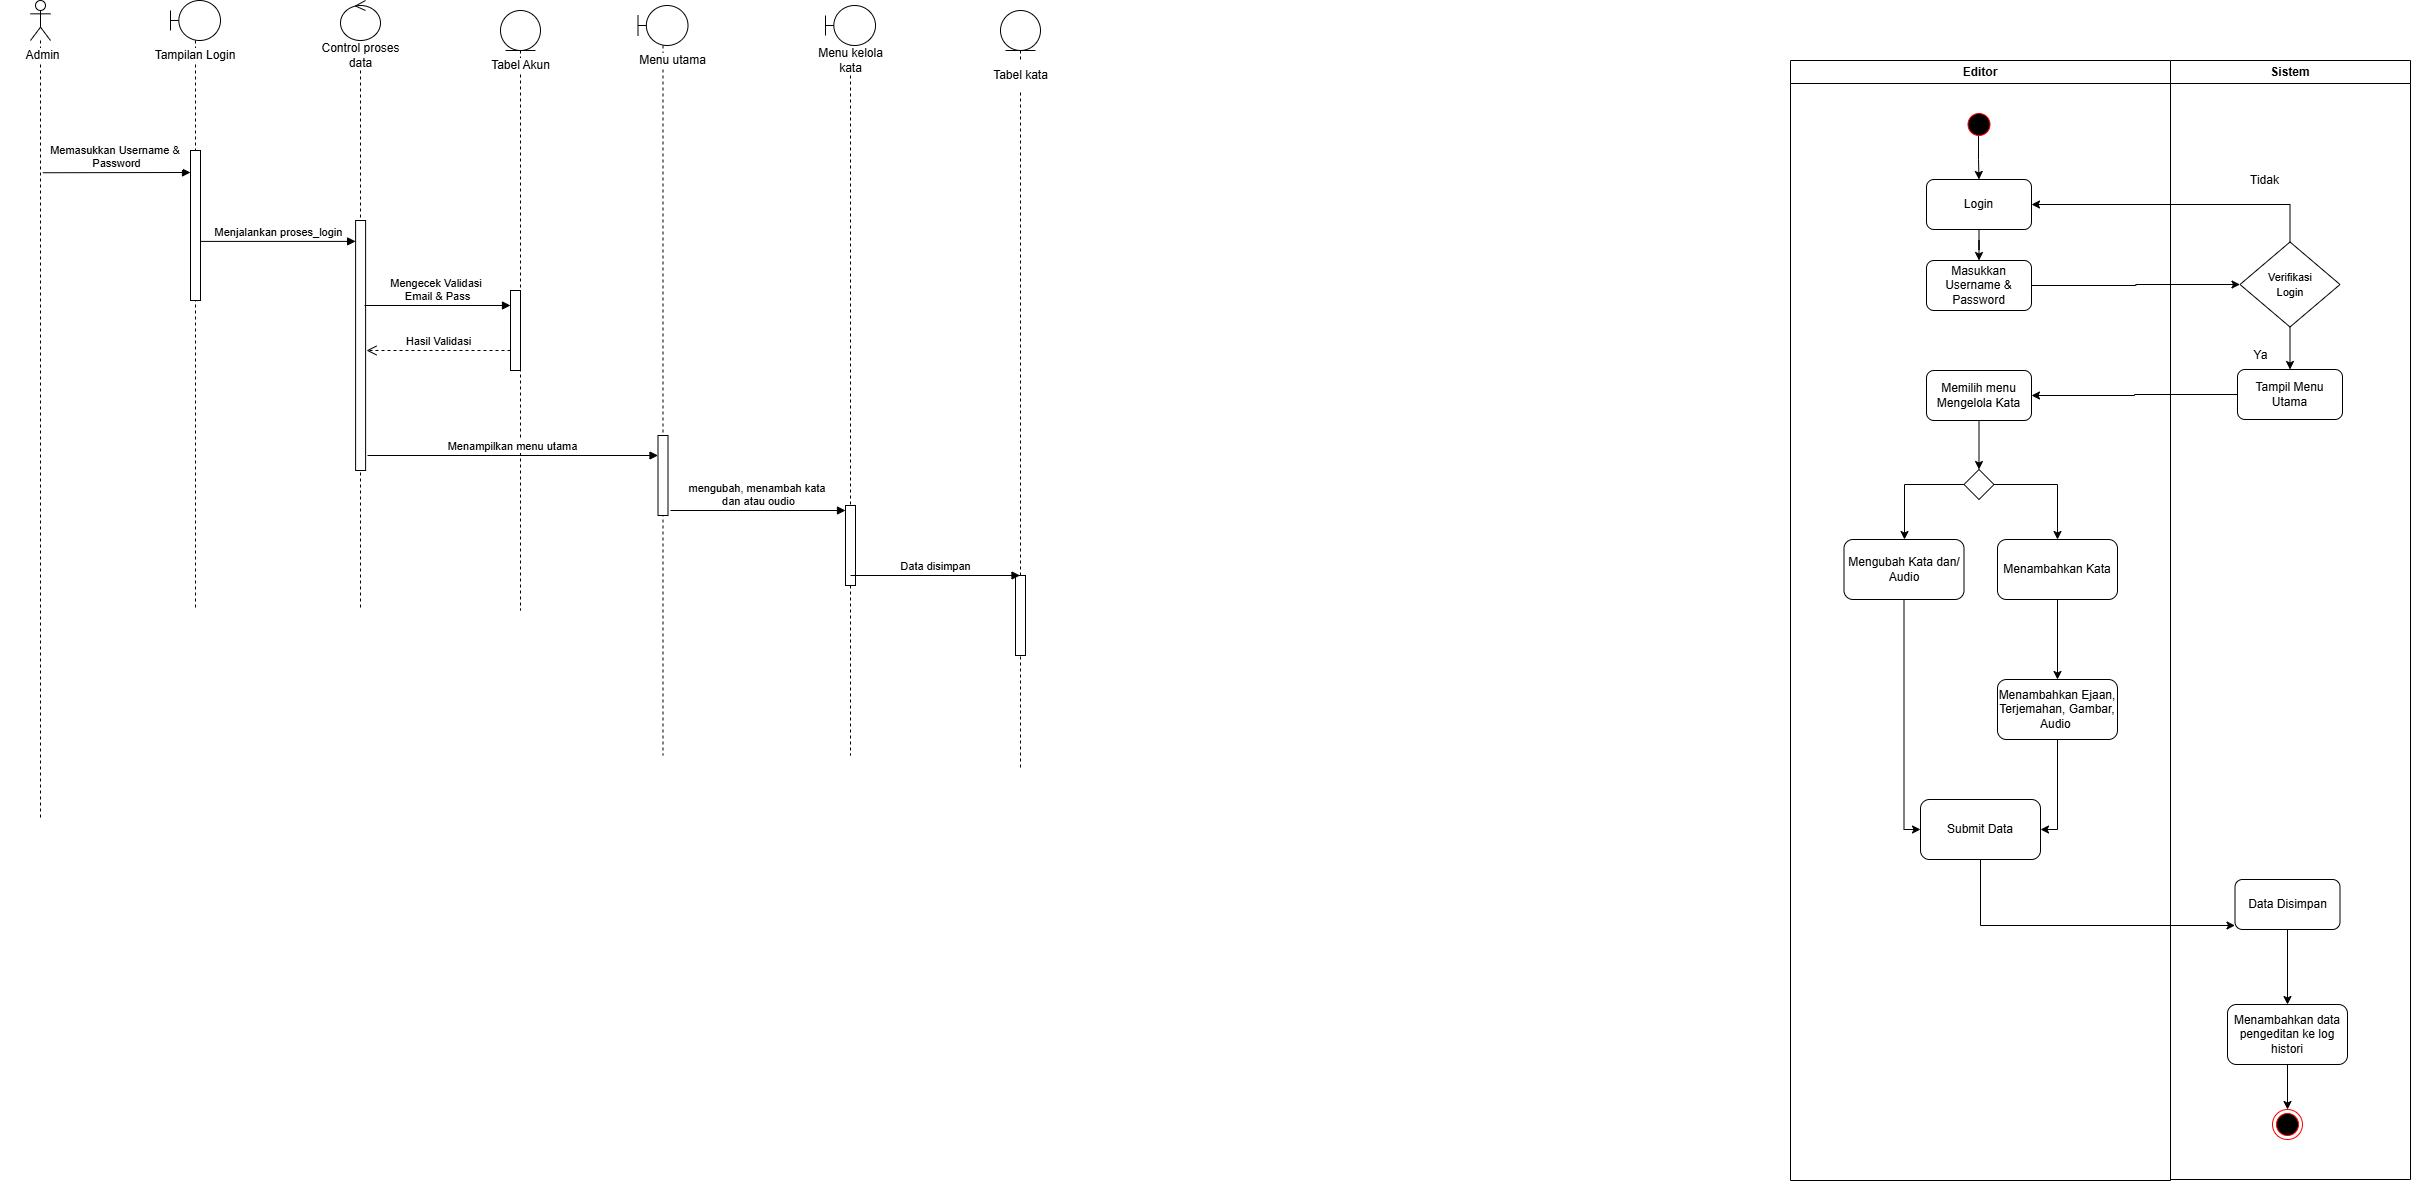

The diagram above was exported from draw.io. Its source (the exported page's mxGraphModel, read from the mxfile embedded in the PNG):
<mxGraphModel dx="1026" dy="455" grid="1" gridSize="10" guides="1" tooltips="1" connect="1" arrows="1" fold="1" page="1" pageScale="1" pageWidth="850" pageHeight="1100" math="0" shadow="0">
  <root>
    <mxCell id="0" />
    <mxCell id="1" parent="0" />
    <mxCell id="TmX8asGsmopslghGhhpw-62" value="" style="shape=umlLifeline;perimeter=lifelinePerimeter;whiteSpace=wrap;html=1;container=1;dropTarget=0;collapsible=0;recursiveResize=0;outlineConnect=0;portConstraint=eastwest;newEdgeStyle={&quot;curved&quot;:0,&quot;rounded&quot;:0};participant=umlActor;" parent="1" vertex="1">
      <mxGeometry x="380" y="80" width="20" height="820" as="geometry" />
    </mxCell>
    <mxCell id="TmX8asGsmopslghGhhpw-63" value="Admin" style="text;html=1;align=center;verticalAlign=middle;whiteSpace=wrap;rounded=0;labelBackgroundColor=default;" parent="1" vertex="1">
      <mxGeometry x="350" y="120" width="85" height="30" as="geometry" />
    </mxCell>
    <mxCell id="TmX8asGsmopslghGhhpw-64" value="" style="shape=umlLifeline;perimeter=lifelinePerimeter;whiteSpace=wrap;html=1;container=1;dropTarget=0;collapsible=0;recursiveResize=0;outlineConnect=0;portConstraint=eastwest;newEdgeStyle={&quot;curved&quot;:0,&quot;rounded&quot;:0};participant=umlBoundary;" parent="1" vertex="1">
      <mxGeometry x="520" y="80" width="50" height="610" as="geometry" />
    </mxCell>
    <mxCell id="TmX8asGsmopslghGhhpw-65" value="" style="html=1;points=[[0,0,0,0,5],[0,1,0,0,-5],[1,0,0,0,5],[1,1,0,0,-5]];perimeter=orthogonalPerimeter;outlineConnect=0;targetShapes=umlLifeline;portConstraint=eastwest;newEdgeStyle={&quot;curved&quot;:0,&quot;rounded&quot;:0};" parent="TmX8asGsmopslghGhhpw-64" vertex="1">
      <mxGeometry x="20" y="150" width="10" height="150" as="geometry" />
    </mxCell>
    <mxCell id="TmX8asGsmopslghGhhpw-66" value="Tampilan Login" style="text;html=1;align=center;verticalAlign=middle;whiteSpace=wrap;rounded=0;labelBackgroundColor=default;" parent="1" vertex="1">
      <mxGeometry x="486.25" y="120" width="117.5" height="30" as="geometry" />
    </mxCell>
    <mxCell id="TmX8asGsmopslghGhhpw-67" value="" style="shape=umlLifeline;perimeter=lifelinePerimeter;whiteSpace=wrap;html=1;container=1;dropTarget=0;collapsible=0;recursiveResize=0;outlineConnect=0;portConstraint=eastwest;newEdgeStyle={&quot;curved&quot;:0,&quot;rounded&quot;:0};participant=umlControl;" parent="1" vertex="1">
      <mxGeometry x="690" y="80" width="40" height="610" as="geometry" />
    </mxCell>
    <mxCell id="TmX8asGsmopslghGhhpw-68" value="" style="html=1;points=[[0,0,0,0,5],[0,1,0,0,-5],[1,0,0,0,5],[1,1,0,0,-5]];perimeter=orthogonalPerimeter;outlineConnect=0;targetShapes=umlLifeline;portConstraint=eastwest;newEdgeStyle={&quot;curved&quot;:0,&quot;rounded&quot;:0};" parent="TmX8asGsmopslghGhhpw-67" vertex="1">
      <mxGeometry x="15.11" y="220" width="10" height="250" as="geometry" />
    </mxCell>
    <mxCell id="TmX8asGsmopslghGhhpw-69" value="" style="shape=umlLifeline;perimeter=lifelinePerimeter;whiteSpace=wrap;html=1;container=1;dropTarget=0;collapsible=0;recursiveResize=0;outlineConnect=0;portConstraint=eastwest;newEdgeStyle={&quot;curved&quot;:0,&quot;rounded&quot;:0};participant=umlEntity;" parent="1" vertex="1">
      <mxGeometry x="850" y="90" width="40" height="600" as="geometry" />
    </mxCell>
    <mxCell id="TmX8asGsmopslghGhhpw-70" value="" style="html=1;points=[[0,0,0,0,5],[0,1,0,0,-5],[1,0,0,0,5],[1,1,0,0,-5]];perimeter=orthogonalPerimeter;outlineConnect=0;targetShapes=umlLifeline;portConstraint=eastwest;newEdgeStyle={&quot;curved&quot;:0,&quot;rounded&quot;:0};" parent="1" vertex="1">
      <mxGeometry x="860" y="370" width="10" height="80" as="geometry" />
    </mxCell>
    <mxCell id="TmX8asGsmopslghGhhpw-71" value="Control proses data" style="text;html=1;align=center;verticalAlign=middle;whiteSpace=wrap;rounded=0;labelBackgroundColor=default;" parent="1" vertex="1">
      <mxGeometry x="667.5" y="120" width="85" height="30" as="geometry" />
    </mxCell>
    <mxCell id="TmX8asGsmopslghGhhpw-72" value="Tabel Akun " style="text;html=1;align=center;verticalAlign=middle;whiteSpace=wrap;rounded=0;labelBackgroundColor=default;" parent="1" vertex="1">
      <mxGeometry x="827.5" y="130" width="85" height="30" as="geometry" />
    </mxCell>
    <mxCell id="TmX8asGsmopslghGhhpw-73" value="Editor" style="swimlane;whiteSpace=wrap;html=1;" parent="1" vertex="1">
      <mxGeometry x="2140" y="140" width="380" height="1120" as="geometry" />
    </mxCell>
    <mxCell id="TmX8asGsmopslghGhhpw-74" style="edgeStyle=orthogonalEdgeStyle;rounded=0;orthogonalLoop=1;jettySize=auto;html=1;entryX=0.5;entryY=0;entryDx=0;entryDy=0;exitX=0.483;exitY=0.883;exitDx=0;exitDy=0;exitPerimeter=0;" parent="TmX8asGsmopslghGhhpw-73" source="TmX8asGsmopslghGhhpw-75" target="TmX8asGsmopslghGhhpw-77" edge="1">
      <mxGeometry relative="1" as="geometry" />
    </mxCell>
    <mxCell id="TmX8asGsmopslghGhhpw-75" value="" style="ellipse;html=1;shape=startState;fillColor=#000000;strokeColor=#ff0000;" parent="TmX8asGsmopslghGhhpw-73" vertex="1">
      <mxGeometry x="173.5" y="49" width="30" height="30" as="geometry" />
    </mxCell>
    <mxCell id="TmX8asGsmopslghGhhpw-76" value="" style="edgeStyle=orthogonalEdgeStyle;rounded=0;orthogonalLoop=1;jettySize=auto;html=1;" parent="TmX8asGsmopslghGhhpw-73" source="TmX8asGsmopslghGhhpw-77" target="TmX8asGsmopslghGhhpw-78" edge="1">
      <mxGeometry relative="1" as="geometry" />
    </mxCell>
    <mxCell id="TmX8asGsmopslghGhhpw-77" value="Login" style="rounded=1;whiteSpace=wrap;html=1;" parent="TmX8asGsmopslghGhhpw-73" vertex="1">
      <mxGeometry x="136" y="119" width="105" height="50" as="geometry" />
    </mxCell>
    <mxCell id="TmX8asGsmopslghGhhpw-78" value="Masukkan Username &amp;amp; Password" style="rounded=1;whiteSpace=wrap;html=1;" parent="TmX8asGsmopslghGhhpw-73" vertex="1">
      <mxGeometry x="136" y="200" width="105" height="50" as="geometry" />
    </mxCell>
    <mxCell id="TmX8asGsmopslghGhhpw-79" value="" style="edgeStyle=orthogonalEdgeStyle;rounded=0;orthogonalLoop=1;jettySize=auto;html=1;" parent="TmX8asGsmopslghGhhpw-73" source="TmX8asGsmopslghGhhpw-80" target="TmX8asGsmopslghGhhpw-83" edge="1">
      <mxGeometry relative="1" as="geometry" />
    </mxCell>
    <mxCell id="TmX8asGsmopslghGhhpw-80" value="Memilih menu Mengelola Kata" style="rounded=1;whiteSpace=wrap;html=1;" parent="TmX8asGsmopslghGhhpw-73" vertex="1">
      <mxGeometry x="136" y="310" width="105" height="50" as="geometry" />
    </mxCell>
    <mxCell id="TmX8asGsmopslghGhhpw-81" value="" style="edgeStyle=orthogonalEdgeStyle;rounded=0;orthogonalLoop=1;jettySize=auto;html=1;" parent="TmX8asGsmopslghGhhpw-73" source="TmX8asGsmopslghGhhpw-83" target="TmX8asGsmopslghGhhpw-85" edge="1">
      <mxGeometry relative="1" as="geometry" />
    </mxCell>
    <mxCell id="TmX8asGsmopslghGhhpw-82" value="" style="edgeStyle=orthogonalEdgeStyle;rounded=0;orthogonalLoop=1;jettySize=auto;html=1;" parent="TmX8asGsmopslghGhhpw-73" source="TmX8asGsmopslghGhhpw-83" target="TmX8asGsmopslghGhhpw-87" edge="1">
      <mxGeometry relative="1" as="geometry">
        <Array as="points">
          <mxPoint x="114" y="424" />
        </Array>
      </mxGeometry>
    </mxCell>
    <mxCell id="TmX8asGsmopslghGhhpw-83" value="" style="rhombus;" parent="TmX8asGsmopslghGhhpw-73" vertex="1">
      <mxGeometry x="173.5" y="409" width="30" height="30" as="geometry" />
    </mxCell>
    <mxCell id="TmX8asGsmopslghGhhpw-84" value="" style="edgeStyle=orthogonalEdgeStyle;rounded=0;orthogonalLoop=1;jettySize=auto;html=1;" parent="TmX8asGsmopslghGhhpw-73" source="TmX8asGsmopslghGhhpw-85" target="TmX8asGsmopslghGhhpw-89" edge="1">
      <mxGeometry relative="1" as="geometry" />
    </mxCell>
    <mxCell id="TmX8asGsmopslghGhhpw-85" value="Menambahkan Kata" style="rounded=1;whiteSpace=wrap;html=1;" parent="TmX8asGsmopslghGhhpw-73" vertex="1">
      <mxGeometry x="207" y="479" width="120" height="60" as="geometry" />
    </mxCell>
    <mxCell id="TmX8asGsmopslghGhhpw-86" value="" style="edgeStyle=orthogonalEdgeStyle;rounded=0;orthogonalLoop=1;jettySize=auto;html=1;" parent="TmX8asGsmopslghGhhpw-73" source="TmX8asGsmopslghGhhpw-87" target="TmX8asGsmopslghGhhpw-90" edge="1">
      <mxGeometry relative="1" as="geometry">
        <Array as="points">
          <mxPoint x="114" y="769" />
        </Array>
      </mxGeometry>
    </mxCell>
    <mxCell id="TmX8asGsmopslghGhhpw-87" value="Mengubah Kata dan/ Audio" style="rounded=1;whiteSpace=wrap;html=1;" parent="TmX8asGsmopslghGhhpw-73" vertex="1">
      <mxGeometry x="53.5" y="479" width="120" height="60" as="geometry" />
    </mxCell>
    <mxCell id="TmX8asGsmopslghGhhpw-88" style="edgeStyle=orthogonalEdgeStyle;rounded=0;orthogonalLoop=1;jettySize=auto;html=1;entryX=1;entryY=0.5;entryDx=0;entryDy=0;" parent="TmX8asGsmopslghGhhpw-73" source="TmX8asGsmopslghGhhpw-89" target="TmX8asGsmopslghGhhpw-90" edge="1">
      <mxGeometry relative="1" as="geometry">
        <Array as="points">
          <mxPoint x="267" y="769" />
        </Array>
      </mxGeometry>
    </mxCell>
    <mxCell id="TmX8asGsmopslghGhhpw-89" value="Menambahkan Ejaan, Terjemahan, Gambar, Audio&amp;nbsp;" style="rounded=1;whiteSpace=wrap;html=1;" parent="TmX8asGsmopslghGhhpw-73" vertex="1">
      <mxGeometry x="207" y="619" width="120" height="60" as="geometry" />
    </mxCell>
    <mxCell id="TmX8asGsmopslghGhhpw-90" value="Submit Data" style="whiteSpace=wrap;html=1;rounded=1;" parent="TmX8asGsmopslghGhhpw-73" vertex="1">
      <mxGeometry x="130" y="739" width="120" height="60" as="geometry" />
    </mxCell>
    <mxCell id="TmX8asGsmopslghGhhpw-91" value="Sistem" style="swimlane;whiteSpace=wrap;html=1;" parent="1" vertex="1">
      <mxGeometry x="2520" y="140" width="240" height="1119" as="geometry" />
    </mxCell>
    <mxCell id="TmX8asGsmopslghGhhpw-92" value="" style="edgeStyle=orthogonalEdgeStyle;rounded=0;orthogonalLoop=1;jettySize=auto;html=1;" parent="TmX8asGsmopslghGhhpw-91" source="TmX8asGsmopslghGhhpw-93" target="TmX8asGsmopslghGhhpw-94" edge="1">
      <mxGeometry relative="1" as="geometry" />
    </mxCell>
    <mxCell id="TmX8asGsmopslghGhhpw-93" value="&lt;span style=&quot;font-size: 11px;&quot;&gt;Verifikasi&lt;/span&gt;&lt;div&gt;&lt;span style=&quot;font-size: 11px;&quot;&gt;Login&lt;/span&gt;&lt;/div&gt;" style="rhombus;whiteSpace=wrap;html=1;" parent="TmX8asGsmopslghGhhpw-91" vertex="1">
      <mxGeometry x="69.5" y="181.5" width="100" height="85" as="geometry" />
    </mxCell>
    <mxCell id="TmX8asGsmopslghGhhpw-94" value="Tampil Menu Utama" style="rounded=1;whiteSpace=wrap;html=1;" parent="TmX8asGsmopslghGhhpw-91" vertex="1">
      <mxGeometry x="67" y="309" width="105" height="50" as="geometry" />
    </mxCell>
    <mxCell id="TmX8asGsmopslghGhhpw-95" value="Tidak" style="text;html=1;align=center;verticalAlign=middle;resizable=0;points=[];autosize=1;strokeColor=none;fillColor=none;" parent="TmX8asGsmopslghGhhpw-91" vertex="1">
      <mxGeometry x="68.5" y="105" width="50" height="30" as="geometry" />
    </mxCell>
    <mxCell id="TmX8asGsmopslghGhhpw-96" value="Ya" style="text;html=1;align=center;verticalAlign=middle;resizable=0;points=[];autosize=1;strokeColor=none;fillColor=none;" parent="TmX8asGsmopslghGhhpw-91" vertex="1">
      <mxGeometry x="69.5" y="280" width="40" height="30" as="geometry" />
    </mxCell>
    <mxCell id="TmX8asGsmopslghGhhpw-97" value="" style="edgeStyle=orthogonalEdgeStyle;rounded=0;orthogonalLoop=1;jettySize=auto;html=1;" parent="TmX8asGsmopslghGhhpw-91" source="TmX8asGsmopslghGhhpw-98" target="TmX8asGsmopslghGhhpw-100" edge="1">
      <mxGeometry relative="1" as="geometry" />
    </mxCell>
    <mxCell id="TmX8asGsmopslghGhhpw-98" value="Data Disimpan" style="rounded=1;whiteSpace=wrap;html=1;" parent="TmX8asGsmopslghGhhpw-91" vertex="1">
      <mxGeometry x="64.5" y="819" width="105" height="50" as="geometry" />
    </mxCell>
    <mxCell id="TmX8asGsmopslghGhhpw-99" style="edgeStyle=orthogonalEdgeStyle;rounded=0;orthogonalLoop=1;jettySize=auto;html=1;entryX=0.5;entryY=0;entryDx=0;entryDy=0;" parent="TmX8asGsmopslghGhhpw-91" source="TmX8asGsmopslghGhhpw-100" target="TmX8asGsmopslghGhhpw-101" edge="1">
      <mxGeometry relative="1" as="geometry" />
    </mxCell>
    <mxCell id="TmX8asGsmopslghGhhpw-100" value="Menambahkan data pengeditan ke log histori" style="rounded=1;whiteSpace=wrap;html=1;" parent="TmX8asGsmopslghGhhpw-91" vertex="1">
      <mxGeometry x="57" y="944" width="120" height="60" as="geometry" />
    </mxCell>
    <mxCell id="TmX8asGsmopslghGhhpw-101" value="" style="ellipse;html=1;shape=endState;fillColor=#000000;strokeColor=#ff0000;" parent="TmX8asGsmopslghGhhpw-91" vertex="1">
      <mxGeometry x="102" y="1049" width="30" height="30" as="geometry" />
    </mxCell>
    <mxCell id="TmX8asGsmopslghGhhpw-102" style="edgeStyle=orthogonalEdgeStyle;rounded=0;orthogonalLoop=1;jettySize=auto;html=1;exitX=0.5;exitY=0;exitDx=0;exitDy=0;entryX=1;entryY=0.5;entryDx=0;entryDy=0;" parent="1" source="TmX8asGsmopslghGhhpw-93" target="TmX8asGsmopslghGhhpw-77" edge="1">
      <mxGeometry relative="1" as="geometry" />
    </mxCell>
    <mxCell id="TmX8asGsmopslghGhhpw-103" style="edgeStyle=orthogonalEdgeStyle;rounded=0;orthogonalLoop=1;jettySize=auto;html=1;entryX=0;entryY=0.5;entryDx=0;entryDy=0;" parent="1" source="TmX8asGsmopslghGhhpw-78" target="TmX8asGsmopslghGhhpw-93" edge="1">
      <mxGeometry relative="1" as="geometry" />
    </mxCell>
    <mxCell id="TmX8asGsmopslghGhhpw-104" style="edgeStyle=orthogonalEdgeStyle;rounded=0;orthogonalLoop=1;jettySize=auto;html=1;entryX=1;entryY=0.5;entryDx=0;entryDy=0;" parent="1" source="TmX8asGsmopslghGhhpw-94" target="TmX8asGsmopslghGhhpw-80" edge="1">
      <mxGeometry relative="1" as="geometry" />
    </mxCell>
    <mxCell id="TmX8asGsmopslghGhhpw-105" style="edgeStyle=orthogonalEdgeStyle;rounded=0;orthogonalLoop=1;jettySize=auto;html=1;exitX=0.5;exitY=1;exitDx=0;exitDy=0;" parent="1" source="TmX8asGsmopslghGhhpw-90" target="TmX8asGsmopslghGhhpw-98" edge="1">
      <mxGeometry relative="1" as="geometry">
        <mxPoint x="1500" y="990" as="sourcePoint" />
        <Array as="points">
          <mxPoint x="2330" y="1005" />
        </Array>
      </mxGeometry>
    </mxCell>
    <mxCell id="TmX8asGsmopslghGhhpw-106" value="Memasukkan Username &amp;amp;&amp;nbsp;&lt;div&gt;Password&lt;/div&gt;" style="html=1;verticalAlign=bottom;endArrow=block;curved=0;rounded=0;exitX=1.229;exitY=0.615;exitDx=0;exitDy=0;exitPerimeter=0;" parent="1" edge="1">
      <mxGeometry width="80" relative="1" as="geometry">
        <mxPoint x="392.28999999999996" y="252.25" as="sourcePoint" />
        <mxPoint x="540" y="252" as="targetPoint" />
      </mxGeometry>
    </mxCell>
    <mxCell id="TmX8asGsmopslghGhhpw-107" value="Menjalankan proses_login" style="html=1;verticalAlign=bottom;endArrow=block;curved=0;rounded=0;exitX=1;exitY=0.606;exitDx=0;exitDy=0;exitPerimeter=0;" parent="1" source="TmX8asGsmopslghGhhpw-65" target="TmX8asGsmopslghGhhpw-68" edge="1">
      <mxGeometry width="80" relative="1" as="geometry">
        <mxPoint x="587.5" y="320" as="sourcePoint" />
        <mxPoint x="700" y="321" as="targetPoint" />
      </mxGeometry>
    </mxCell>
    <mxCell id="TmX8asGsmopslghGhhpw-108" value="&lt;div&gt;Mengecek Validasi&amp;nbsp;&lt;/div&gt;&lt;div&gt;Email &amp;amp; Pass&lt;/div&gt;" style="html=1;verticalAlign=bottom;endArrow=block;curved=0;rounded=0;exitX=0.489;exitY=0.34;exitDx=0;exitDy=0;exitPerimeter=0;" parent="1" target="TmX8asGsmopslghGhhpw-70" edge="1">
      <mxGeometry width="80" relative="1" as="geometry">
        <mxPoint x="714" y="385" as="sourcePoint" />
        <mxPoint x="850" y="390" as="targetPoint" />
        <Array as="points" />
      </mxGeometry>
    </mxCell>
    <mxCell id="TmX8asGsmopslghGhhpw-109" value="Hasil Validasi" style="html=1;verticalAlign=bottom;endArrow=open;dashed=1;endSize=8;curved=0;rounded=0;" parent="1" source="TmX8asGsmopslghGhhpw-70" edge="1">
      <mxGeometry relative="1" as="geometry">
        <mxPoint x="850" y="430" as="sourcePoint" />
        <mxPoint x="716" y="430" as="targetPoint" />
      </mxGeometry>
    </mxCell>
    <mxCell id="TmX8asGsmopslghGhhpw-110" value="Menampilkan menu utama" style="html=1;verticalAlign=bottom;endArrow=block;curved=0;rounded=0;" parent="1" target="TmX8asGsmopslghGhhpw-112" edge="1">
      <mxGeometry width="80" relative="1" as="geometry">
        <mxPoint x="717.0714285714284" y="535" as="sourcePoint" />
        <mxPoint x="1050" y="540" as="targetPoint" />
      </mxGeometry>
    </mxCell>
    <mxCell id="TmX8asGsmopslghGhhpw-111" value="" style="shape=umlLifeline;perimeter=lifelinePerimeter;whiteSpace=wrap;html=1;container=1;dropTarget=0;collapsible=0;recursiveResize=0;outlineConnect=0;portConstraint=eastwest;newEdgeStyle={&quot;curved&quot;:0,&quot;rounded&quot;:0};participant=umlBoundary;" parent="1" vertex="1">
      <mxGeometry x="987.5" y="85" width="50" height="750" as="geometry" />
    </mxCell>
    <mxCell id="TmX8asGsmopslghGhhpw-112" value="" style="html=1;points=[[0,0,0,0,5],[0,1,0,0,-5],[1,0,0,0,5],[1,1,0,0,-5]];perimeter=orthogonalPerimeter;outlineConnect=0;targetShapes=umlLifeline;portConstraint=eastwest;newEdgeStyle={&quot;curved&quot;:0,&quot;rounded&quot;:0};" parent="TmX8asGsmopslghGhhpw-111" vertex="1">
      <mxGeometry x="20" y="430" width="10" height="80" as="geometry" />
    </mxCell>
    <mxCell id="TmX8asGsmopslghGhhpw-113" value="Menu utama" style="text;html=1;align=center;verticalAlign=middle;whiteSpace=wrap;rounded=0;labelBackgroundColor=default;" parent="1" vertex="1">
      <mxGeometry x="980" y="125" width="85" height="30" as="geometry" />
    </mxCell>
    <mxCell id="TmX8asGsmopslghGhhpw-114" value="" style="shape=umlLifeline;perimeter=lifelinePerimeter;whiteSpace=wrap;html=1;container=1;dropTarget=0;collapsible=0;recursiveResize=0;outlineConnect=0;portConstraint=eastwest;newEdgeStyle={&quot;curved&quot;:0,&quot;rounded&quot;:0};participant=umlBoundary;" parent="1" vertex="1">
      <mxGeometry x="1175" y="85" width="50" height="750" as="geometry" />
    </mxCell>
    <mxCell id="TmX8asGsmopslghGhhpw-115" value="" style="html=1;points=[[0,0,0,0,5],[0,1,0,0,-5],[1,0,0,0,5],[1,1,0,0,-5]];perimeter=orthogonalPerimeter;outlineConnect=0;targetShapes=umlLifeline;portConstraint=eastwest;newEdgeStyle={&quot;curved&quot;:0,&quot;rounded&quot;:0};" parent="TmX8asGsmopslghGhhpw-114" vertex="1">
      <mxGeometry x="20" y="500" width="10" height="80" as="geometry" />
    </mxCell>
    <mxCell id="TmX8asGsmopslghGhhpw-116" value="Menu kelola kata" style="text;html=1;align=center;verticalAlign=middle;whiteSpace=wrap;rounded=0;labelBackgroundColor=default;" parent="1" vertex="1">
      <mxGeometry x="1157.5" y="125" width="85" height="30" as="geometry" />
    </mxCell>
    <mxCell id="TmX8asGsmopslghGhhpw-117" value="mengubah, menambah kata&amp;nbsp;&lt;div&gt;dan atau oudio&lt;/div&gt;" style="html=1;verticalAlign=bottom;endArrow=block;curved=0;rounded=0;entryX=0;entryY=0;entryDx=0;entryDy=5;entryPerimeter=0;" parent="1" target="TmX8asGsmopslghGhhpw-115" edge="1">
      <mxGeometry width="80" relative="1" as="geometry">
        <mxPoint x="1020" y="590" as="sourcePoint" />
        <mxPoint x="1100" y="585" as="targetPoint" />
      </mxGeometry>
    </mxCell>
    <mxCell id="TmX8asGsmopslghGhhpw-118" value="" style="shape=umlLifeline;perimeter=lifelinePerimeter;whiteSpace=wrap;html=1;container=1;dropTarget=0;collapsible=0;recursiveResize=0;outlineConnect=0;portConstraint=eastwest;newEdgeStyle={&quot;curved&quot;:0,&quot;rounded&quot;:0};participant=umlEntity;" parent="1" vertex="1">
      <mxGeometry x="1350" y="90" width="40" height="760" as="geometry" />
    </mxCell>
    <mxCell id="TmX8asGsmopslghGhhpw-119" value="" style="html=1;points=[[0,0,0,0,5],[0,1,0,0,-5],[1,0,0,0,5],[1,1,0,0,-5]];perimeter=orthogonalPerimeter;outlineConnect=0;targetShapes=umlLifeline;portConstraint=eastwest;newEdgeStyle={&quot;curved&quot;:0,&quot;rounded&quot;:0};" parent="TmX8asGsmopslghGhhpw-118" vertex="1">
      <mxGeometry x="15" y="565" width="10" height="80" as="geometry" />
    </mxCell>
    <mxCell id="TmX8asGsmopslghGhhpw-120" value="Tabel kata" style="text;html=1;align=center;verticalAlign=middle;whiteSpace=wrap;rounded=0;labelBackgroundColor=default;fillColor=default;" parent="1" vertex="1">
      <mxGeometry x="1327.5" y="140" width="85" height="30" as="geometry" />
    </mxCell>
    <mxCell id="TmX8asGsmopslghGhhpw-122" value="Data disimpan" style="html=1;verticalAlign=bottom;endArrow=block;curved=0;rounded=0;" parent="1" target="TmX8asGsmopslghGhhpw-118" edge="1">
      <mxGeometry width="80" relative="1" as="geometry">
        <mxPoint x="1200" y="655" as="sourcePoint" />
        <mxPoint x="1280" y="655" as="targetPoint" />
      </mxGeometry>
    </mxCell>
  </root>
</mxGraphModel>